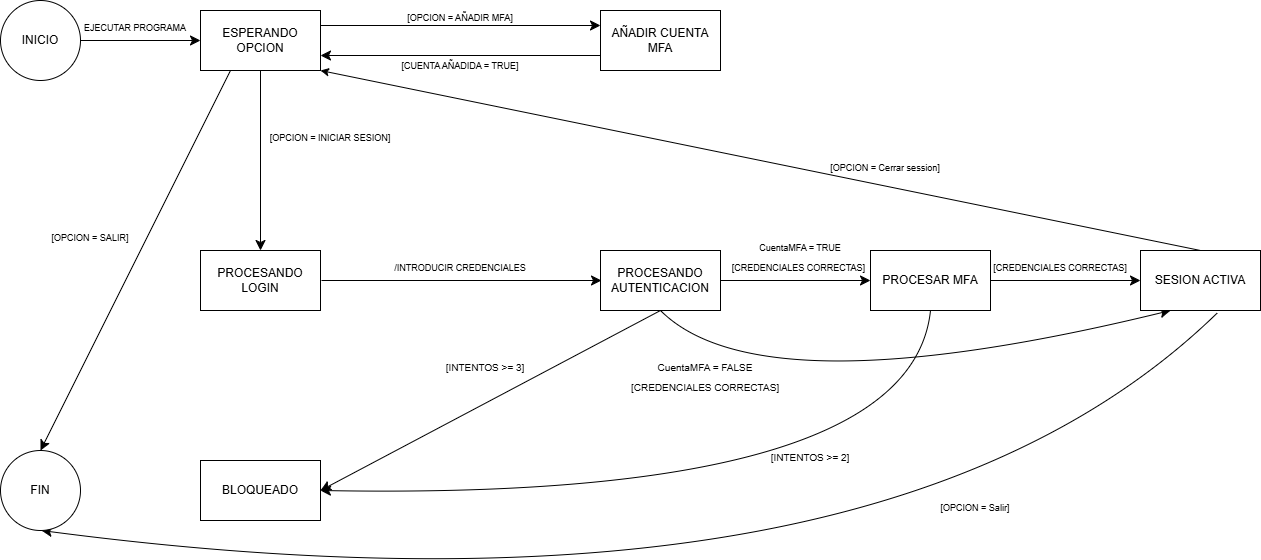

The diagram above was exported from draw.io. Its source (the exported page's mxGraphModel, read from the mxfile embedded in the PNG):
<mxGraphModel dx="1737" dy="878" grid="1" gridSize="10" guides="1" tooltips="1" connect="1" arrows="1" fold="1" page="1" pageScale="1" pageWidth="827" pageHeight="1169" math="0" shadow="0">
  <root>
    <mxCell id="0" />
    <mxCell id="1" parent="0" />
    <mxCell id="M_p-uOxi2TpMc1T9Uxi3-10" edge="1" parent="1" source="M_p-uOxi2TpMc1T9Uxi3-1" style="edgeStyle=none;curved=1;rounded=0;orthogonalLoop=1;jettySize=auto;html=1;exitX=1;exitY=0.5;exitDx=0;exitDy=0;entryX=0;entryY=0.5;entryDx=0;entryDy=0;fontSize=12;startSize=8;endSize=8;" target="M_p-uOxi2TpMc1T9Uxi3-2">
      <mxGeometry relative="1" as="geometry" />
    </mxCell>
    <mxCell id="M_p-uOxi2TpMc1T9Uxi3-1" parent="1" style="ellipse;whiteSpace=wrap;html=1;aspect=fixed;" value="INICIO" vertex="1">
      <mxGeometry height="80" width="80" x="80" y="40" as="geometry" />
    </mxCell>
    <mxCell id="M_p-uOxi2TpMc1T9Uxi3-11" edge="1" parent="1" source="M_p-uOxi2TpMc1T9Uxi3-2" style="edgeStyle=none;curved=1;rounded=0;orthogonalLoop=1;jettySize=auto;html=1;exitX=0.5;exitY=1;exitDx=0;exitDy=0;entryX=0.5;entryY=0;entryDx=0;entryDy=0;fontSize=12;startSize=8;endSize=8;" target="M_p-uOxi2TpMc1T9Uxi3-4">
      <mxGeometry relative="1" as="geometry" />
    </mxCell>
    <mxCell id="M_p-uOxi2TpMc1T9Uxi3-13" edge="1" parent="1" source="M_p-uOxi2TpMc1T9Uxi3-2" style="edgeStyle=none;curved=1;rounded=0;orthogonalLoop=1;jettySize=auto;html=1;exitX=1;exitY=0.25;exitDx=0;exitDy=0;entryX=0;entryY=0.25;entryDx=0;entryDy=0;fontSize=12;startSize=8;endSize=8;" target="M_p-uOxi2TpMc1T9Uxi3-3">
      <mxGeometry relative="1" as="geometry" />
    </mxCell>
    <mxCell id="M_p-uOxi2TpMc1T9Uxi3-21" edge="1" parent="1" source="M_p-uOxi2TpMc1T9Uxi3-2" style="edgeStyle=none;curved=1;rounded=0;orthogonalLoop=1;jettySize=auto;html=1;exitX=0.25;exitY=1;exitDx=0;exitDy=0;entryX=0.5;entryY=0;entryDx=0;entryDy=0;fontSize=12;startSize=8;endSize=8;" target="M_p-uOxi2TpMc1T9Uxi3-9">
      <mxGeometry relative="1" as="geometry" />
    </mxCell>
    <mxCell id="M_p-uOxi2TpMc1T9Uxi3-2" parent="1" style="rounded=0;whiteSpace=wrap;html=1;" value="ESPERANDO OPCION" vertex="1">
      <mxGeometry height="60" width="120" x="280" y="50" as="geometry" />
    </mxCell>
    <mxCell id="M_p-uOxi2TpMc1T9Uxi3-14" edge="1" parent="1" source="M_p-uOxi2TpMc1T9Uxi3-3" style="edgeStyle=none;curved=1;rounded=0;orthogonalLoop=1;jettySize=auto;html=1;exitX=0;exitY=0.75;exitDx=0;exitDy=0;entryX=1;entryY=0.75;entryDx=0;entryDy=0;fontSize=12;startSize=8;endSize=8;" target="M_p-uOxi2TpMc1T9Uxi3-2">
      <mxGeometry relative="1" as="geometry" />
    </mxCell>
    <mxCell id="M_p-uOxi2TpMc1T9Uxi3-3" parent="1" style="rounded=0;whiteSpace=wrap;html=1;" value="AÑADIR CUENTA MFA" vertex="1">
      <mxGeometry height="60" width="120" x="680" y="50" as="geometry" />
    </mxCell>
    <mxCell id="M_p-uOxi2TpMc1T9Uxi3-18" edge="1" parent="1" style="edgeStyle=none;curved=1;rounded=0;orthogonalLoop=1;jettySize=auto;html=1;exitX=1;exitY=0.5;exitDx=0;exitDy=0;entryX=0;entryY=0.5;entryDx=0;entryDy=0;fontSize=12;startSize=8;endSize=8;">
      <mxGeometry relative="1" as="geometry">
        <mxPoint x="401" y="320" as="sourcePoint" />
        <mxPoint x="681" y="320" as="targetPoint" />
      </mxGeometry>
    </mxCell>
    <mxCell id="M_p-uOxi2TpMc1T9Uxi3-4" parent="1" style="rounded=0;whiteSpace=wrap;html=1;" value="PROCESANDO LOGIN" vertex="1">
      <mxGeometry height="60" width="120" x="280" y="290" as="geometry" />
    </mxCell>
    <mxCell id="M_p-uOxi2TpMc1T9Uxi3-20" edge="1" parent="1" source="M_p-uOxi2TpMc1T9Uxi3-5" style="edgeStyle=none;curved=1;rounded=0;orthogonalLoop=1;jettySize=auto;html=1;exitX=0.5;exitY=1;exitDx=0;exitDy=0;entryX=1;entryY=0.5;entryDx=0;entryDy=0;fontSize=12;startSize=8;endSize=8;" target="M_p-uOxi2TpMc1T9Uxi3-7">
      <mxGeometry relative="1" as="geometry" />
    </mxCell>
    <mxCell id="M_p-uOxi2TpMc1T9Uxi3-25" edge="1" parent="1" source="M_p-uOxi2TpMc1T9Uxi3-5" style="edgeStyle=none;curved=1;rounded=0;orthogonalLoop=1;jettySize=auto;html=1;exitX=1;exitY=0.5;exitDx=0;exitDy=0;entryX=0;entryY=0.5;entryDx=0;entryDy=0;fontSize=12;startSize=8;endSize=8;" target="M_p-uOxi2TpMc1T9Uxi3-24">
      <mxGeometry relative="1" as="geometry" />
    </mxCell>
    <mxCell id="M_p-uOxi2TpMc1T9Uxi3-32" edge="1" parent="1" source="M_p-uOxi2TpMc1T9Uxi3-5" style="edgeStyle=none;curved=1;rounded=0;orthogonalLoop=1;jettySize=auto;html=1;exitX=0.5;exitY=1;exitDx=0;exitDy=0;entryX=0.25;entryY=1;entryDx=0;entryDy=0;fontSize=12;startSize=8;endSize=8;" target="M_p-uOxi2TpMc1T9Uxi3-6">
      <mxGeometry relative="1" as="geometry">
        <Array as="points">
          <mxPoint x="840" y="450" />
        </Array>
      </mxGeometry>
    </mxCell>
    <mxCell id="M_p-uOxi2TpMc1T9Uxi3-5" parent="1" style="rounded=0;whiteSpace=wrap;html=1;" value="PROCESANDO AUTENTICACION" vertex="1">
      <mxGeometry height="60" width="120" x="680" y="290" as="geometry" />
    </mxCell>
    <mxCell id="M_p-uOxi2TpMc1T9Uxi3-22" edge="1" parent="1" source="M_p-uOxi2TpMc1T9Uxi3-6" style="edgeStyle=none;curved=1;rounded=0;orthogonalLoop=1;jettySize=auto;html=1;exitX=0.642;exitY=1.037;exitDx=0;exitDy=0;entryX=0.5;entryY=1;entryDx=0;entryDy=0;fontSize=12;startSize=8;endSize=8;exitPerimeter=0;">
      <mxGeometry relative="1" as="geometry">
        <Array as="points">
          <mxPoint x="960" y="680" />
        </Array>
        <mxPoint x="1061" y="350" as="sourcePoint" />
        <mxPoint x="121" y="570" as="targetPoint" />
      </mxGeometry>
    </mxCell>
    <mxCell id="M_p-uOxi2TpMc1T9Uxi3-6" parent="1" style="rounded=0;whiteSpace=wrap;html=1;" value="SESION ACTIVA" vertex="1">
      <mxGeometry height="60" width="120" x="1220" y="290" as="geometry" />
    </mxCell>
    <mxCell id="M_p-uOxi2TpMc1T9Uxi3-7" parent="1" style="rounded=0;whiteSpace=wrap;html=1;" value="BLOQUEADO" vertex="1">
      <mxGeometry height="60" width="120" x="280" y="500" as="geometry" />
    </mxCell>
    <mxCell id="M_p-uOxi2TpMc1T9Uxi3-9" parent="1" style="ellipse;whiteSpace=wrap;html=1;aspect=fixed;" value="FIN" vertex="1">
      <mxGeometry height="80" width="80" x="80" y="490" as="geometry" />
    </mxCell>
    <mxCell id="M_p-uOxi2TpMc1T9Uxi3-12" parent="1" style="text;html=1;whiteSpace=wrap;strokeColor=none;fillColor=none;align=center;verticalAlign=middle;rounded=0;fontSize=16;autosize=1;resizable=0;" value="&lt;font style=&quot;font-size: 9px;&quot;&gt;EJECUTAR PROGRAMA&lt;/font&gt;" vertex="1">
      <mxGeometry height="30" width="130" x="150" y="50" as="geometry" />
    </mxCell>
    <mxCell id="M_p-uOxi2TpMc1T9Uxi3-15" parent="1" style="text;html=1;whiteSpace=wrap;strokeColor=none;fillColor=none;align=center;verticalAlign=middle;rounded=0;fontSize=16;autosize=1;resizable=0;" value="&lt;font style=&quot;font-size: 9px;&quot;&gt;[OPCION = AÑADIR MFA]&lt;/font&gt;" vertex="1">
      <mxGeometry height="30" width="130" x="475" y="40" as="geometry" />
    </mxCell>
    <mxCell id="M_p-uOxi2TpMc1T9Uxi3-16" parent="1" style="text;html=1;whiteSpace=wrap;strokeColor=none;fillColor=none;align=center;verticalAlign=middle;rounded=0;" value="&lt;font style=&quot;font-size: 9px;&quot;&gt;[CUENTA AÑADIDA = TRUE]&lt;/font&gt;" vertex="1">
      <mxGeometry height="30" width="140" x="470" y="90" as="geometry" />
    </mxCell>
    <mxCell id="M_p-uOxi2TpMc1T9Uxi3-23" parent="1" style="text;html=1;whiteSpace=wrap;strokeColor=none;fillColor=none;align=center;verticalAlign=middle;rounded=0;fontSize=16;autosize=1;resizable=0;" value="&lt;font style=&quot;font-size: 9px;&quot;&gt;[OPCION = INICIAR SESION]&lt;/font&gt;" vertex="1">
      <mxGeometry height="30" width="140" x="340" y="160" as="geometry" />
    </mxCell>
    <mxCell id="M_p-uOxi2TpMc1T9Uxi3-26" edge="1" parent="1" source="M_p-uOxi2TpMc1T9Uxi3-24" style="edgeStyle=none;curved=1;rounded=0;orthogonalLoop=1;jettySize=auto;html=1;exitX=1;exitY=0.5;exitDx=0;exitDy=0;entryX=0;entryY=0.5;entryDx=0;entryDy=0;fontSize=12;startSize=8;endSize=8;" target="M_p-uOxi2TpMc1T9Uxi3-6">
      <mxGeometry relative="1" as="geometry" />
    </mxCell>
    <mxCell id="M_p-uOxi2TpMc1T9Uxi3-37" edge="1" parent="1" source="M_p-uOxi2TpMc1T9Uxi3-24" style="edgeStyle=none;curved=1;rounded=0;orthogonalLoop=1;jettySize=auto;html=1;exitX=0.5;exitY=1;exitDx=0;exitDy=0;entryX=1;entryY=0.5;entryDx=0;entryDy=0;fontSize=12;startSize=8;endSize=8;" target="M_p-uOxi2TpMc1T9Uxi3-7">
      <mxGeometry relative="1" as="geometry">
        <Array as="points">
          <mxPoint x="990" y="540" />
        </Array>
      </mxGeometry>
    </mxCell>
    <mxCell id="M_p-uOxi2TpMc1T9Uxi3-24" parent="1" style="rounded=0;whiteSpace=wrap;html=1;" value="PROCESAR MFA" vertex="1">
      <mxGeometry height="60" width="120" x="950" y="290" as="geometry" />
    </mxCell>
    <mxCell id="M_p-uOxi2TpMc1T9Uxi3-28" parent="1" style="text;html=1;whiteSpace=wrap;strokeColor=none;fillColor=none;align=center;verticalAlign=middle;rounded=0;fontSize=16;autosize=1;resizable=0;" value="&lt;font style=&quot;font-size: 9px;&quot;&gt;[OPCION = SALIR]&lt;/font&gt;" vertex="1">
      <mxGeometry height="30" width="100" x="120" y="260" as="geometry" />
    </mxCell>
    <mxCell id="M_p-uOxi2TpMc1T9Uxi3-29" parent="1" style="text;html=1;whiteSpace=wrap;strokeColor=none;fillColor=none;align=center;verticalAlign=middle;rounded=0;fontSize=16;autosize=1;resizable=0;" value="&lt;font style=&quot;font-size: 9px;&quot;&gt;/INTRODUCIR CREDENCIALES&lt;/font&gt;" vertex="1">
      <mxGeometry height="30" width="160" x="460" y="290" as="geometry" />
    </mxCell>
    <mxCell id="M_p-uOxi2TpMc1T9Uxi3-30" parent="1" style="text;html=1;whiteSpace=wrap;strokeColor=none;fillColor=none;align=center;verticalAlign=middle;rounded=0;fontSize=16;autosize=1;resizable=0;" value="&lt;font style=&quot;font-size: 9px;&quot;&gt;CuentaMFA = TRUE&lt;/font&gt;&lt;div&gt;&lt;font style=&quot;font-size: 9px;&quot;&gt;[CREDENCIALES CORRECTAS]&lt;/font&gt;&lt;font style=&quot;font-size: 12px;&quot;&gt;&amp;nbsp;&lt;/font&gt;&lt;/div&gt;" vertex="1">
      <mxGeometry height="50" width="160" x="800" y="270" as="geometry" />
    </mxCell>
    <mxCell id="M_p-uOxi2TpMc1T9Uxi3-31" parent="1" style="text;html=1;whiteSpace=wrap;strokeColor=none;fillColor=none;align=center;verticalAlign=middle;rounded=0;fontSize=16;autosize=1;resizable=0;" value="&lt;font style=&quot;font-size: 9px;&quot;&gt;[CREDENCIALES CORRECTAS]&lt;/font&gt;" vertex="1">
      <mxGeometry height="30" width="160" x="1060" y="290" as="geometry" />
    </mxCell>
    <mxCell id="M_p-uOxi2TpMc1T9Uxi3-33" parent="1" style="text;html=1;whiteSpace=wrap;strokeColor=none;fillColor=none;align=center;verticalAlign=middle;rounded=0;fontSize=16;autosize=1;resizable=0;" value="&lt;font size=&quot;1&quot;&gt;CuentaMFA = FALSE&lt;/font&gt;&lt;div&gt;&lt;font size=&quot;1&quot;&gt;[CREDENCIALES CORRECTAS]&lt;/font&gt;&lt;/div&gt;" vertex="1">
      <mxGeometry height="50" width="170" x="700" y="390" as="geometry" />
    </mxCell>
    <mxCell id="M_p-uOxi2TpMc1T9Uxi3-34" parent="1" style="text;html=1;whiteSpace=wrap;strokeColor=none;fillColor=none;align=center;verticalAlign=middle;rounded=0;fontSize=16;autosize=1;resizable=0;" value="&lt;font size=&quot;1&quot;&gt;[INTENTOS &amp;gt;= 3]&lt;/font&gt;" vertex="1">
      <mxGeometry height="30" width="100" x="515" y="390" as="geometry" />
    </mxCell>
    <mxCell id="M_p-uOxi2TpMc1T9Uxi3-35" parent="1" style="text;html=1;whiteSpace=wrap;strokeColor=none;fillColor=none;align=center;verticalAlign=middle;rounded=0;fontSize=16;autosize=1;resizable=0;" value="&lt;font size=&quot;1&quot;&gt;[INTENTOS &amp;gt;= 2]&lt;/font&gt;" vertex="1">
      <mxGeometry height="30" width="100" x="840" y="480" as="geometry" />
    </mxCell>
    <mxCell id="M_p-uOxi2TpMc1T9Uxi3-38" parent="1" style="text;html=1;whiteSpace=wrap;strokeColor=none;fillColor=none;align=center;verticalAlign=middle;rounded=0;fontSize=16;autosize=1;resizable=0;" value="&lt;font style=&quot;font-size: 9px;&quot;&gt;[OPCION = Salir]&lt;/font&gt;" vertex="1">
      <mxGeometry height="30" width="90" x="1010" y="530" as="geometry" />
    </mxCell>
    <mxCell id="Ery4H8gnD-3kuTGMleoU-3" edge="1" parent="1" source="M_p-uOxi2TpMc1T9Uxi3-6" style="endArrow=classic;html=1;rounded=0;entryX=1;entryY=1;entryDx=0;entryDy=0;exitX=0.5;exitY=0;exitDx=0;exitDy=0;" target="M_p-uOxi2TpMc1T9Uxi3-2" value="">
      <mxGeometry height="50" relative="1" width="50" as="geometry">
        <mxPoint x="580" y="460" as="sourcePoint" />
        <mxPoint x="630" y="410" as="targetPoint" />
      </mxGeometry>
    </mxCell>
    <mxCell id="Ery4H8gnD-3kuTGMleoU-4" parent="1" style="text;html=1;whiteSpace=wrap;strokeColor=none;fillColor=none;align=center;verticalAlign=middle;rounded=0;fontSize=16;autosize=1;resizable=0;" value="&lt;font style=&quot;font-size: 9px;&quot;&gt;[OPCION = Cerrar session]&lt;/font&gt;" vertex="1">
      <mxGeometry height="30" width="130" x="900" y="190" as="geometry" />
    </mxCell>
  </root>
</mxGraphModel>